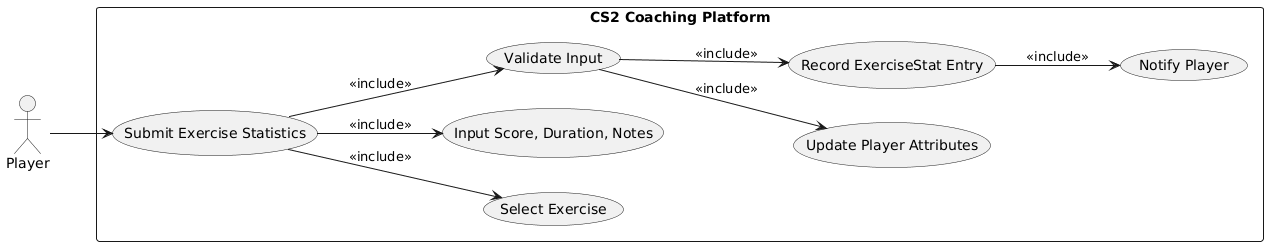

The diagram above was rendered by PlantUML. Its source (embedded in the PNG):
@startuml
left to right direction

actor Player

rectangle "CS2 Coaching Platform" {
    usecase "Submit Exercise Statistics" as UC1
    usecase "Select Exercise" as UC2
    usecase "Input Score, Duration, Notes" as UC3
    usecase "Validate Input" as UC4
    usecase "Update Player Attributes" as UC5
    usecase "Record ExerciseStat Entry" as UC6
    usecase "Notify Player" as UC7
}

Player --> UC1
UC1 --> UC2 : <<include>>
UC1 --> UC3 : <<include>>
UC1 --> UC4 : <<include>>
UC4 --> UC5 : <<include>>
UC4 --> UC6 : <<include>>
UC6 --> UC7 : <<include>>
@enduml